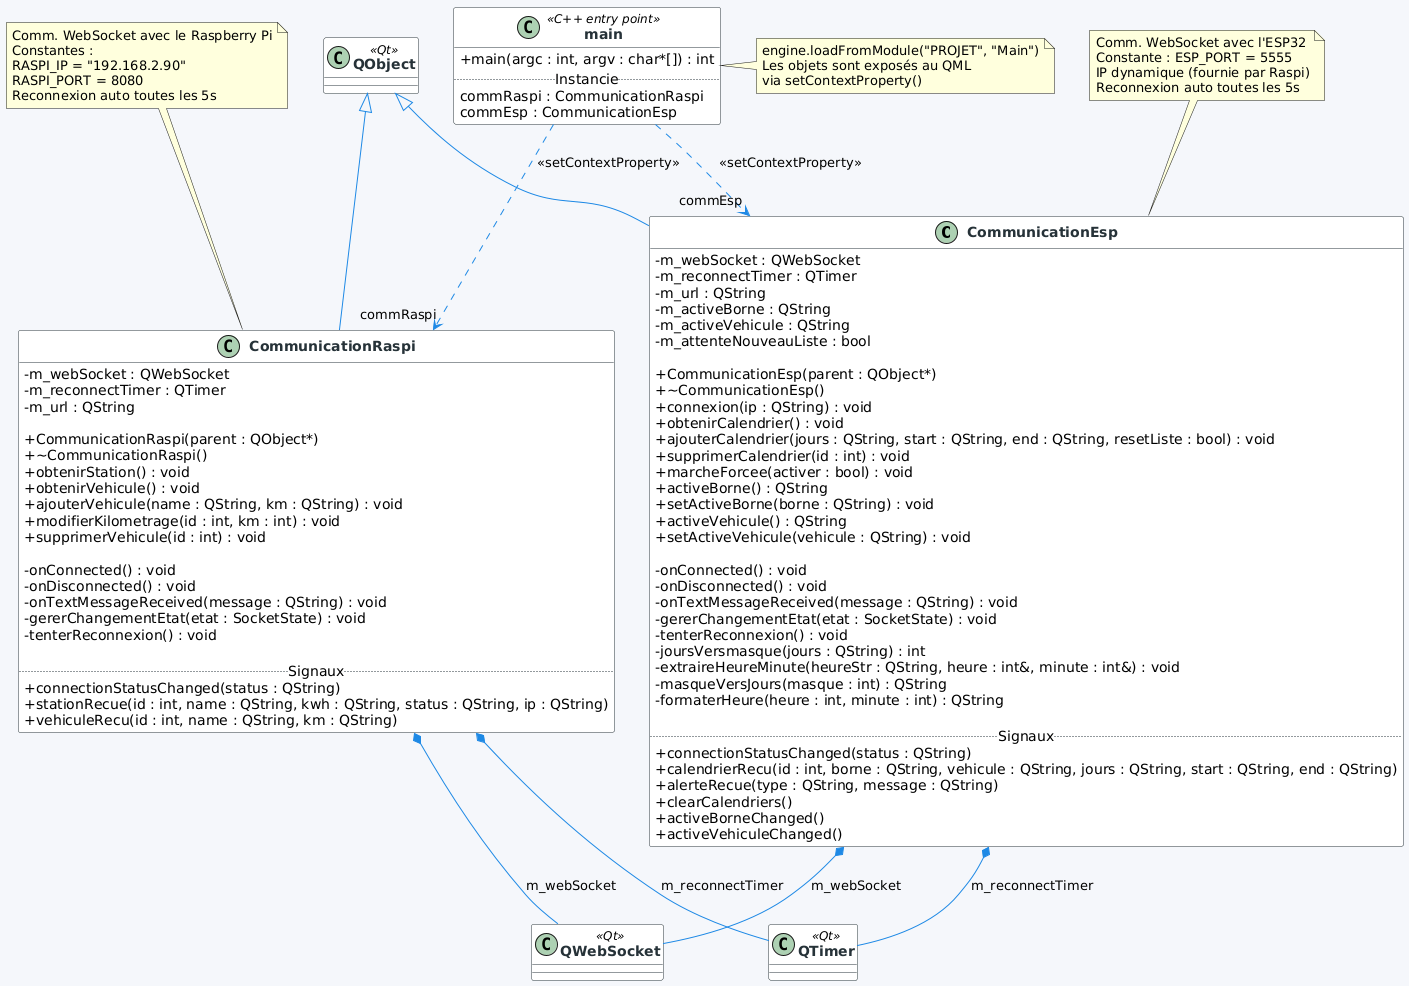

The diagram above was rendered by PlantUML. Its source (embedded in the PNG):
@startuml
skinparam classAttributeIconSize 0
skinparam classFontStyle bold
skinparam backgroundColor #F5F7FA
skinparam class {
    BackgroundColor #FFFFFF
    BorderColor #263238
    ArrowColor #1E88E5
    FontColor #263238
}

class CommunicationEsp {
    - m_webSocket : QWebSocket
    - m_reconnectTimer : QTimer
    - m_url : QString
    - m_activeBorne : QString
    - m_activeVehicule : QString
    - m_attenteNouveauListe : bool

    + CommunicationEsp(parent : QObject*)
    + ~CommunicationEsp()
    + connexion(ip : QString) : void
    + obtenirCalendrier() : void
    + ajouterCalendrier(jours : QString, start : QString, end : QString, resetListe : bool) : void
    + supprimerCalendrier(id : int) : void
    + marcheForcee(activer : bool) : void
    + activeBorne() : QString
    + setActiveBorne(borne : QString) : void
    + activeVehicule() : QString
    + setActiveVehicule(vehicule : QString) : void

    - onConnected() : void
    - onDisconnected() : void
    - onTextMessageReceived(message : QString) : void
    - gererChangementEtat(etat : SocketState) : void
    - tenterReconnexion() : void
    - joursVersmasque(jours : QString) : int
    - extraireHeureMinute(heureStr : QString, heure : int&, minute : int&) : void
    - masqueVersJours(masque : int) : QString
    - formaterHeure(heure : int, minute : int) : QString

    .. Signaux ..
    + connectionStatusChanged(status : QString)
    + calendrierRecu(id : int, borne : QString, vehicule : QString, jours : QString, start : QString, end : QString)
    + alerteRecue(type : QString, message : QString)
    + clearCalendriers()
    + activeBorneChanged()
    + activeVehiculeChanged()
}

class CommunicationRaspi {
    - m_webSocket : QWebSocket
    - m_reconnectTimer : QTimer
    - m_url : QString

    + CommunicationRaspi(parent : QObject*)
    + ~CommunicationRaspi()
    + obtenirStation() : void
    + obtenirVehicule() : void
    + ajouterVehicule(name : QString, km : QString) : void
    + modifierKilometrage(id : int, km : int) : void
    + supprimerVehicule(id : int) : void

    - onConnected() : void
    - onDisconnected() : void
    - onTextMessageReceived(message : QString) : void
    - gererChangementEtat(etat : SocketState) : void
    - tenterReconnexion() : void

    .. Signaux ..
    + connectionStatusChanged(status : QString)
    + stationRecue(id : int, name : QString, kwh : QString, status : QString, ip : QString)
    + vehiculeRecu(id : int, name : QString, km : QString)
}

class main <<C++ entry point>> {
    + main(argc : int, argv : char*[]) : int
    .. Instancie ..
    commRaspi : CommunicationRaspi
    commEsp : CommunicationEsp
}

class QObject <<Qt>> {
}

class QWebSocket <<Qt>> {
}

class QTimer <<Qt>> {
}

main ..> CommunicationRaspi : <<setContextProperty>>\n"commRaspi"
main ..> CommunicationEsp   : <<setContextProperty>>\n"commEsp"

CommunicationEsp   -up-|> QObject
CommunicationRaspi -up-|> QObject

CommunicationEsp   *-- QWebSocket : m_webSocket
CommunicationEsp   *-- QTimer     : m_reconnectTimer
CommunicationRaspi *-- QWebSocket : m_webSocket
CommunicationRaspi *-- QTimer     : m_reconnectTimer

note top of CommunicationEsp
  Comm. WebSocket avec l'ESP32
  Constante : ESP_PORT = 5555
  IP dynamique (fournie par Raspi)
  Reconnexion auto toutes les 5s
end note

note top of CommunicationRaspi
  Comm. WebSocket avec le Raspberry Pi
  Constantes :
  RASPI_IP = "192.168.2.90"
  RASPI_PORT = 8080
  Reconnexion auto toutes les 5s
end note

note right of main
  engine.loadFromModule("PROJET", "Main")
  Les objets sont exposés au QML
  via setContextProperty()
end note
@enduml